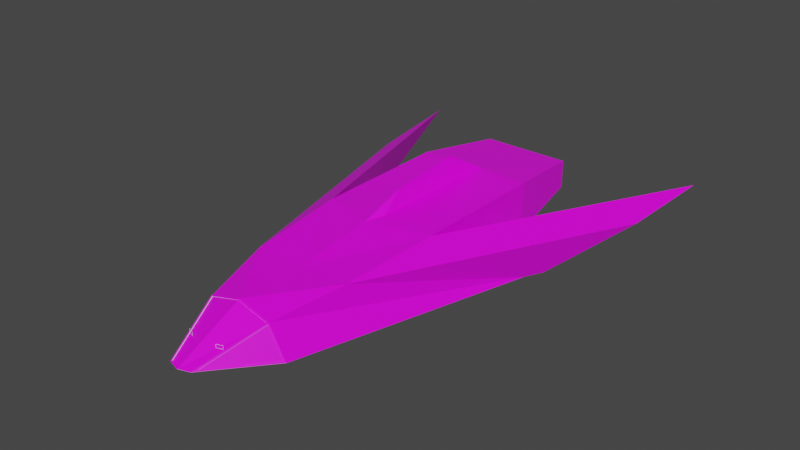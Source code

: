 # Source: interior.blend  (saved by Blender 2.80.75; exported with 4.5.12 LTS)
import bpy
from mathutils import Matrix  # noqa: F401  (used for matrix-valued properties, if any)

bpy.ops.wm.read_factory_settings(use_empty=True)
scene = bpy.context.scene
scene.name = 'Scene'

# ---- collections
col_collection = bpy.data.collections.new('Collection'); scene.collection.children.link(col_collection)

# ---- images (referenced by path relative to the original .blend; pixels are not part of the script)
import os
ASSET_DIR = os.environ.get("B2B_ASSET_DIR", "")  # directory of the original .blend (textures are referenced by path, not embedded)
HERE = os.path.dirname(os.path.abspath(__file__))  # packed textures are extracted next to this script under _unpacked/

def load_image(name, relpath, width, height, colorspace="sRGB"):
    """Load a texture the original file referenced (path relative to the .blend, or extracted next to this script)."""
    p = next((c for c in (os.path.join(HERE, relpath), os.path.join(ASSET_DIR, relpath)) if relpath and os.path.exists(c)), "")
    if p:
        img = bpy.data.images.load(p, check_existing=True)
        img.name = name
    else:  # same state as the original file: an image datablock whose file is absent (Cycles renders it pink)
        img = bpy.data.images.new(name, width, height)
        img.source = "FILE"
        img.filepath = "//" + (relpath or name)
    img.colorspace_settings.name = colorspace
    return img
img_shiptext_png_003 = load_image('shipText.png.003', 'shipText.png', 1024, 1024, 'sRGB')
img_shiptext_png_001 = load_image('shipText.png.001', 'shipText.png', 1024, 1024, 'sRGB')
img_shiptext_png_002 = load_image('shipText.png.002', 'shipText.png', 1024, 1024, 'sRGB')

# ---- materials (node trees are filled in below, after node groups)
mat_material = bpy.data.materials.new('Material')
mat_material.alpha_threshold = 0.0
mat_material.use_transparent_shadow = False
mat_material.line_color = (0.0, 0.0, 0.0, 1.0)
mat_shipmat_003 = bpy.data.materials.new('ShipMat.003')
mat_shipmat_003.alpha_threshold = 0.0
mat_shipmat_003.use_transparent_shadow = False
mat_shipmat_003.line_color = (0.0, 0.0, 0.0, 1.0)
mat_shipmat_001 = bpy.data.materials.new('ShipMat.001')
mat_shipmat_001.alpha_threshold = 0.0
mat_shipmat_001.use_transparent_shadow = False
mat_shipmat_001.line_color = (0.0, 0.0, 0.0, 1.0)
mat_shipmat_002 = bpy.data.materials.new('ShipMat.002')
mat_shipmat_002.alpha_threshold = 0.0
mat_shipmat_002.use_transparent_shadow = False
mat_shipmat_002.line_color = (0.0, 0.0, 0.0, 1.0)

# ---- material node trees
mat_material.use_nodes = True; mat_material.node_tree.nodes.clear()
_N = mat_material.node_tree.nodes; _L = mat_material.node_tree.links
n0 = _N.new('ShaderNodeOutputMaterial'); n0.name = 'Material Output'; n0.location = (300, 300)
n1 = _N.new('ShaderNodeBsdfPrincipled'); n1.name = 'Principled BSDF'; n1.location = (10, 300)
n1.distribution = 'GGX'
n1.subsurface_method = 'BURLEY'
n1.inputs[2].default_value = 0.4
n1.inputs[3].default_value = 1.45
n1.inputs[27].default_value = (0.0, 0.0, 0.0, 1.0)
n1.inputs[28].default_value = 1.0
_L.new(n1.outputs[0], n0.inputs[0])
n0.is_active_output = True
mat_shipmat_003.use_nodes = True; mat_shipmat_003.node_tree.nodes.clear()
_N = mat_shipmat_003.node_tree.nodes; _L = mat_shipmat_003.node_tree.links
n0 = _N.new('ShaderNodeOutputMaterial'); n0.name = 'Material Output'; n0.location = (300, 300)
n1 = _N.new('ShaderNodeBsdfPrincipled'); n1.name = 'Principled BSDF'; n1.location = (10, 300)
n1.distribution = 'GGX'
n1.subsurface_method = 'BURLEY'
n1.inputs[2].default_value = 0.4
n1.inputs[3].default_value = 1.45
n1.inputs[27].default_value = (0.0, 0.0, 0.0, 1.0)
n1.inputs[28].default_value = 1.0
n2 = _N.new('ShaderNodeTexImage'); n2.name = 'Image Texture'; n2.location = (-296, 187)
n2.image = img_shiptext_png_003
n2.interpolation = 'Closest'
_L.new(n1.outputs[0], n0.inputs[0])
_L.new(n2.outputs[0], n1.inputs[0])
n0.is_active_output = True
mat_shipmat_001.use_nodes = True; mat_shipmat_001.node_tree.nodes.clear()
_N = mat_shipmat_001.node_tree.nodes; _L = mat_shipmat_001.node_tree.links
n0 = _N.new('ShaderNodeOutputMaterial'); n0.name = 'Material Output'; n0.location = (300, 300)
n1 = _N.new('ShaderNodeBsdfPrincipled'); n1.name = 'Principled BSDF'; n1.location = (10, 300)
n1.distribution = 'GGX'
n1.subsurface_method = 'BURLEY'
n1.inputs[2].default_value = 0.4
n1.inputs[3].default_value = 1.45
n1.inputs[27].default_value = (0.0, 0.0, 0.0, 1.0)
n1.inputs[28].default_value = 1.0
n2 = _N.new('ShaderNodeTexImage'); n2.name = 'Image Texture'; n2.location = (-296, 187)
n2.image = img_shiptext_png_001
n2.interpolation = 'Closest'
_L.new(n1.outputs[0], n0.inputs[0])
_L.new(n2.outputs[0], n1.inputs[0])
n0.is_active_output = True
mat_shipmat_002.use_nodes = True; mat_shipmat_002.node_tree.nodes.clear()
_N = mat_shipmat_002.node_tree.nodes; _L = mat_shipmat_002.node_tree.links
n0 = _N.new('ShaderNodeOutputMaterial'); n0.name = 'Material Output'; n0.location = (300, 300)
n1 = _N.new('ShaderNodeBsdfPrincipled'); n1.name = 'Principled BSDF'; n1.location = (10, 300)
n1.distribution = 'GGX'
n1.subsurface_method = 'BURLEY'
n1.inputs[2].default_value = 0.4
n1.inputs[3].default_value = 1.45
n1.inputs[27].default_value = (0.0, 0.0, 0.0, 1.0)
n1.inputs[28].default_value = 1.0
n2 = _N.new('ShaderNodeTexImage'); n2.name = 'Image Texture'; n2.location = (-296, 187)
n2.image = img_shiptext_png_002
n2.interpolation = 'Closest'
_L.new(n1.outputs[0], n0.inputs[0])
_L.new(n2.outputs[0], n1.inputs[0])
n0.is_active_output = True

# ---- world
world_world = bpy.data.worlds.new('World'); scene.world = world_world
world_world.use_nodes = True; world_world.node_tree.nodes.clear()
_N = world_world.node_tree.nodes; _L = world_world.node_tree.links
n0 = _N.new('ShaderNodeOutputWorld'); n0.name = 'World Output'; n0.location = (300, 300)
n1 = _N.new('ShaderNodeBackground'); n1.name = 'Background'; n1.location = (10, 300)
n1.inputs[0].default_value = (0.05088, 0.05088, 0.05088, 1.0)
_L.new(n1.outputs[0], n0.inputs[0])
n0.is_active_output = True
world_world.color = (0.05088, 0.05088, 0.05088)
world_world.use_sun_shadow = False
world_world.sun_shadow_jitter_overblur = 0.0

# ---- meshes
me_cube = bpy.data.meshes.new('Cube')
me_cube.from_pydata([(-1.0, -0.7345, 1.0), (-0.7, -2.346, 1.0), (4.102e-07, -2.346, 1.0), (-0.7, -1.55, 1.0), (1.284e-07, -0.7345, 1.0), (2.711e-07, -1.55, 1.0), (-0.7, -2.816, 2.644), (4.923e-07, -2.816, 2.644), (-0.7, -3.824, 2.644), (6.686e-07, -3.824, 2.644), (-0.6282, -4.101, 4.316), (7.171e-07, -4.101, 4.316), (-0.6282, -4.311, 4.316), (7.538e-07, -4.311, 4.316), (-7.718, -6.114, 1.0), (9.584e-07, -6.127, 1.0), (-1.0, -0.7345, 2.162), (1.284e-07, -0.7345, 2.162), (-0.9729, -1.495, 2.881), (2.612e-07, -1.495, 2.881), (-0.9729, -0.8664, 3.376), (1.427e-07, -0.8664, 3.376), (-1.0, 0.6067, 2.87), (-1.152e-07, 0.6067, 2.87), (-5.292, -2.346, 1.0), (-1.297, 1.492, 1.271), (6.843e-07, -4.236, 1.0), (-0.6819, -4.227, 1.0), (-0.6991, -2.873, 2.568), (-0.699, -3.893, 2.568), (-0.699, -4.099, 4.24), (-0.7004, -4.303, 4.24), (-0.683, -4.153, 1.076), (-0.6994, -2.447, 1.076), (-0.6125, -3.893, 2.569), (-0.6126, -2.873, 2.569), (-0.613, -2.447, 1.077), (-0.6125, -4.098, 4.24), (-0.6139, -4.302, 4.24), (-0.5965, -4.152, 1.077), (-8.176, -6.15, 0.3139), (-5.345, -6.15, 5.304), (1.14e-06, -6.172, 6.79), (-1.921, 4.227, 1.595), (-7.279e-07, 4.87, 1.627), (-1.745, 4.075, 1.708), (-5.05, -5.945, 5.284), (1.095e-06, -5.959, 6.638), (-6.877e-07, 4.571, 1.707), (-7.931, -5.942, 0.5512), (-5.391, -5.943, 5.03), (-2.318, 3.37, 1.701), (-5.124, -1.286, 1.126), (-3.477e-07, 1.893, 1.365), (-7.964, -5.902, 0.6257), (-5.423, -5.903, 5.104), (5.96e-08, 4.611, 1.782), (-1.777, 4.115, 1.782), (-5.157, -1.246, 1.2), (-1.953, 4.267, 1.669), (-5.378, -6.11, 5.379), (-2.235e-08, -5.919, 6.712), (-5.082, -5.905, 5.359), (2.235e-08, -6.132, 6.864), (-5.96e-08, 4.91, 1.701), (-2.35, 3.41, 1.775), (-8.209, -6.11, 0.3884), (-2.141, -6.163, 6.195), (-4.009, -6.156, 5.676), (1.097e-06, -6.161, 5.42), (-5.247, -5.944, 5.217), (-2.058, 3.723, 1.764), (2.652e-07, -1.517, 2.864), (-1.0, -1.517, 2.864), (1.386e-07, -0.8451, 3.393), (-1.0, -0.8451, 3.393), (1.419e-07, -0.8574, 3.365), (2.604e-07, -1.486, 2.87), (-0.9729, -1.486, 2.87), (-0.9729, -0.8574, 3.365), (-0.7, -4.03, 4.316), (7.046e-07, -4.03, 4.316), (-0.7, -4.383, 4.316), (7.663e-07, -4.383, 4.316), (7.171e-07, -4.101, 4.604), (7.538e-07, -4.311, 4.604), (-0.6282, -4.101, 4.604), (-0.6282, -4.311, 4.604), (7.171e-07, -4.101, 5.216), (7.538e-07, -4.311, 5.216), (-0.6282, -4.101, 5.216), (-0.6282, -4.311, 5.216), (-0.6282, -4.04, 4.604), (7.117e-07, -4.04, 4.604), (-0.6282, -4.04, 5.216), (7.117e-07, -4.04, 5.216), (-0.6942, -4.311, 4.604), (-0.6942, -4.101, 4.604), (-0.6942, -4.311, 5.216), (-0.6942, -4.101, 5.216), (-0.6942, -4.04, 5.216), (-0.6942, -4.04, 4.604), (-0.6282, -4.371, 4.604), (7.59e-07, -4.371, 4.604), (-0.6282, -4.371, 5.216), (7.59e-07, -4.371, 5.216), (-0.6942, -4.371, 5.216), (-0.6942, -4.371, 4.604), (-2.202, 0.157, 3.341), (-3.195, -0.1976, 3.341), (-2.202, 0.157, 3.908), (-3.195, -0.1976, 3.908), (-2.224, 0.1491, 3.884), (-3.172, -0.1896, 3.884), (-2.224, 0.1491, 3.364), (-3.172, -0.1896, 3.364), (-2.231, 0.1676, 3.884), (-3.179, -0.1711, 3.884), (-2.231, 0.1676, 3.364), (-3.179, -0.1711, 3.364), (-2.208, 0.1755, 3.908), (-3.201, -0.1791, 3.908), (-2.208, 0.1755, 3.341), (-3.201, -0.1791, 3.341)], [], [(3, 1, 2, 5), (0, 3, 5, 4), (1, 6, 7, 2), (6, 8, 9, 7), (8, 80, 81, 9), (10, 12, 87, 86), (27, 14, 15), (4, 17, 16, 0), (17, 72, 73, 16), (74, 23, 22, 75), (14, 1, 24), (24, 1, 0), (0, 16, 75, 22), (73, 75, 16), (0, 22, 25), (24, 0, 25), (2, 1, 27, 26), (83, 82, 27, 26), (31, 38, 39, 32), (6, 28, 29, 8), (8, 29, 30, 80), (80, 30, 31, 82), (82, 31, 32, 27), (27, 32, 33, 1), (1, 33, 28, 6), (35, 36, 39, 38, 37, 34), (29, 34, 37, 30), (28, 35, 34, 29), (32, 39, 36, 33), (30, 37, 38, 31), (33, 36, 35, 28), (42, 63, 60, 41, 68, 67), (50, 49, 54, 55), (40, 41, 60, 66), (45, 57, 62, 46), (50, 55, 65, 51), (46, 62, 61, 47), (14, 27, 1), (40, 14, 41), (15, 26, 27), (14, 24, 52), (52, 49, 14), (24, 25, 43, 52), (43, 25, 44), (22, 53, 25), (44, 25, 53), (23, 53, 22), (46, 69, 15, 14, 50, 70), (59, 60, 62, 57), (60, 63, 61, 62), (64, 59, 57, 56), (66, 60, 55, 54), (60, 59, 65, 55), (59, 66, 54, 58, 65), (48, 56, 57, 45), (70, 50, 51, 71), (51, 52, 58, 65), (52, 49, 54, 58), (40, 43, 59, 66), (43, 59, 64, 44), (46, 47, 42, 67, 68, 41), (50, 70, 46, 41), (40, 49, 50, 41), (43, 44, 48, 45), (51, 43, 45, 71), (43, 51, 49, 40), (46, 70, 71, 45), (19, 18, 73, 72), (20, 21, 74, 75), (18, 20, 75, 73), (77, 76, 79, 78), (20, 18, 78, 79), (18, 19, 77, 78), (21, 20, 79, 76), (42, 69, 46), (3, 0, 1), (10, 11, 81, 80), (13, 12, 82, 83), (12, 10, 80, 82), (91, 98, 106, 104), (11, 10, 86, 84), (12, 13, 85, 87), (13, 11, 84, 85), (90, 91, 89, 88), (85, 84, 88, 89), (91, 90, 99, 98), (98, 96, 107, 106), (93, 92, 94, 95), (90, 88, 95, 94), (88, 84, 93, 95), (84, 86, 92, 93), (97, 96, 98, 99), (97, 99, 100, 101), (90, 94, 100, 99), (86, 87, 96, 97), (92, 86, 97, 101), (94, 92, 101, 100), (102, 103, 105, 104), (102, 104, 106, 107), (87, 85, 103, 102), (96, 87, 102, 107), (85, 89, 105, 103), (89, 91, 104, 105), (112, 113, 111, 110), (115, 114, 108, 109), (113, 115, 109, 111), (114, 112, 110, 108), (116, 120, 121, 117), (119, 123, 122, 118), (117, 121, 123, 119), (118, 122, 120, 116), (109, 123, 121, 111), (110, 111, 121, 120), (113, 112, 116, 117), (108, 110, 120, 122), (109, 108, 122, 123), (112, 114, 118, 116), (114, 115, 119, 118), (115, 113, 117, 119)])
me_cube.polygons.foreach_set('material_index', [0, 0, 0, 0, 0, 0, 0, 0, 0, 0, 0, 0, 0, 0, 0, 0, 0, 0, 0, 0, 0, 0, 0, 0, 0, 0, 0, 0, 0, 0, 0, 1, 0, 1, 0, 0, 0, 0, 1, 0, 0, 1, 0, 0, 0, 0, 0, 0, 1, 1, 1, 1, 1, 1, 0, 0, 0, 1, 0, 0, 0, 0, 0, 0, 0, 0, 0, 0, 0, 0, 0, 0, 0, 0, 0, 0, 0, 0, 0, 0, 0, 0, 0, 0, 0, 0, 0, 0, 0, 0, 0, 0, 0, 0, 0, 0, 0, 0, 0, 0, 0, 0, 0, 0, 0, 0, 0, 0, 0, 0, 0, 0, 0, 0, 0, 0, 0, 0, 0])
_uv = me_cube.uv_layers.new(name='UVMap')
_uv.uv.foreach_set('vector', [0.375, 0.125, 0.375, 0.25, 0.5, 0.25, 0.5, 0.125, 0.375, 0.0, 0.375, 0.125, 0.5, 0.125, 0.5, 0.0, 0.375, 0.25, 0.375, 0.25, 0.5, 0.25, 0.5, 0.25, 0.375, 0.25, 0.375, 0.25, 0.5, 0.25, 0.5, 0.25, 0.375, 0.25, 0.375, 0.25, 0.5, 0.25, 0.5, 0.25, 0.3878, 0.25, 0.3878, 0.25, 0.3878, 0.25, 0.3878, 0.25, 0.4375, 0.25, 0.375, 0.25, 0.0, 0.0, 0.5, 0.0, 0.5, 0.0, 0.375, 0.0, 0.375, 0.0, 0.5, 0.0, 0.5, 0.0, 0.375, 0.0, 0.375, 0.0, 0.5, 0.0, 0.5, 0.0, 0.375, 0.0, 0.375, 0.0, 0.375, 0.25, 0.375, 0.25, 0.0, 0.0, 0.0, 0.0, 0.375, 0.25, 0.0, 0.0, 0.375, 0.0, 0.375, 0.0, 0.375, 0.0, 0.375, 0.0, 0.375, 0.0, 0.375, 0.0, 0.375, 0.0, 0.375, 0.0, 0.375, 0.0, 0.1875, 0.0, 0.0, 0.0, 0.375, 0.0, 0.1875, 0.0, 0.5, 0.25, 0.375, 0.25, 0.4375, 0.25, 0.5, 0.25, 0.5, 0.25, 0.375, 0.25, 0.4375, 0.25, 0.5, 0.25, 0.0, 0.0, 0.0, 0.0, 0.0, 0.0, 0.0, 0.0, 0.0, 0.0, 0.0, 0.0, 0.0, 0.0, 0.0, 0.0, 0.0, 0.0, 0.0, 0.0, 0.0, 0.0, 0.0, 0.0, 0.0, 0.0, 0.0, 0.0, 0.0, 0.0, 0.0, 0.0, 0.0, 0.0, 0.0, 0.0, 0.0, 0.0, 0.0, 0.0, 0.0, 0.0, 0.0, 0.0, 0.0, 0.0, 0.0, 0.0, 0.0, 0.0, 0.0, 0.0, 0.0, 0.0, 0.0, 0.0, 0.0, 0.0, 0.0, 0.0, 0.0, 0.0, 0.0, 0.0, 0.0, 0.0, 0.0, 0.0, 0.0, 0.0, 0.0, 0.0, 0.0, 0.0, 0.0, 0.0, 0.0, 0.0, 0.0, 0.0, 0.0, 0.0, 0.0, 0.0, 0.0, 0.0, 0.0, 0.0, 0.0, 0.0, 0.0, 0.0, 0.0, 0.0, 0.0, 0.0, 0.0, 0.0, 0.0, 0.0, 0.0, 0.0, 0.0, 0.0, 0.0, 0.0, 0.0, 0.0, 0.0, 0.0, 0.0, 0.0, 0.0, 0.0, 0.0, 0.0, 0.0, 0.0, 0.0, 0.0, 0.0, 0.0, 0.0, 0.0, 0.0, 0.0, 0.0, 0.0, 0.7405, 0.1192, 0.6704, 0.1118, 0.6704, 0.1118, 0.7405, 0.1192, 0.0, 0.0, 0.0, 0.0, 0.0, 0.0, 0.0, 0.0, 0.0, 0.0, 0.0, 0.0, 0.0, 0.0, 0.0, 0.0, 0.0, 0.0, 0.0, 0.0, 0.0, 0.0, 0.0, 0.0, 0.375, 0.25, 0.4375, 0.25, 0.375, 0.25, 0.7405, 0.1192, 0.375, 0.25, 0.6704, 0.1118, 0.0, 0.0, 0.5, 0.25, 0.4375, 0.25, 0.375, 0.25, 0.0, 0.0, 0.0, 0.0, 0.0, 0.0, 0.7371, 0.1165, 0.375, 0.25, 0.0, 0.0, 0.1875, 0.0, 0.0, 0.0, 0.0, 0.0, 0.0, 0.0, 0.1875, 0.0, 0.0, 0.0, 0.375, 0.0, 0.0, 0.0, 0.1875, 0.0, 0.0, 0.0, 0.1875, 0.0, 0.0, 0.0, 0.5, 0.0, 0.0, 0.0, 0.375, 0.0, 0.0, 0.0, 0.0, 0.0, 0.0, 0.0, 0.0, 0.0, 0.0, 0.0, 0.0, 0.0, 0.718, 0.0, 0.6704, 0.1118, 0.6411, 0.1051, 0.635, 0.001343, 0.6704, 0.1118, 0.0, 0.0, 0.03019, 0.004444, 0.6411, 0.1051, 0.0, 0.0, 0.718, 0.0, 0.635, 0.001343, 0.07931, 0.0004287, 0.7405, 0.1192, 0.6704, 0.1118, 0.6742, 0.1099, 0.7371, 0.1165, 0.6704, 0.1118, 0.718, 0.0, 0.7169, 0.009533, 0.6742, 0.1099, 0.718, 0.0, 0.7405, 0.1192, 0.7371, 0.1165, 0.727, 0.06301, 0.7169, 0.009533, 0.0, 0.0, 0.0, 0.0, 0.0, 0.0, 0.0, 0.0, 0.0, 0.0, 0.0, 0.0, 0.0, 0.0, 0.0, 0.0, 0.0, 0.0, 0.0, 0.0, 0.0, 0.0, 0.0, 0.0, 0.0, 0.0, 0.7371, 0.1165, 0.7371, 0.1165, 0.0, 0.0, 0.0, 0.0, 0.0, 0.0, 0.0, 0.0, 0.0, 0.0, 0.0, 0.0, 0.0, 0.0, 0.0, 0.0, 0.0, 0.0, 0.0, 0.0, 0.0, 0.0, 0.0, 0.0, 0.0, 0.0, 0.0, 0.0, 0.0, 0.0, 0.0, 0.0, 0.0, 0.0, 0.0, 0.0, 0.0, 0.0, 0.0, 0.0, 0.0, 0.0, 0.0, 0.0, 0.0, 0.0, 0.0, 0.0, 0.0, 0.0, 0.0, 0.0, 0.0, 0.0, 0.0, 0.0, 0.0, 0.0, 0.0, 0.0, 0.0, 0.0, 0.0, 0.0, 0.0, 0.0, 0.0, 0.0, 0.0, 0.0, 0.0, 0.0, 0.0, 0.0, 0.0, 0.0, 0.0, 0.0, 0.5, 0.0, 0.3784, 0.0, 0.375, 0.0, 0.5, 0.0, 0.3784, 0.0, 0.5, 0.0, 0.5, 0.0, 0.375, 0.0, 0.3784, 0.0, 0.3784, 0.0, 0.375, 0.0, 0.375, 0.0, 0.5, 0.0, 0.5, 0.0, 0.3784, 0.0, 0.3784, 0.0, 0.3784, 0.0, 0.3784, 0.0, 0.3784, 0.0, 0.3784, 0.0, 0.3784, 0.0, 0.5, 0.0, 0.5, 0.0, 0.3784, 0.0, 0.5, 0.0, 0.3784, 0.0, 0.3784, 0.0, 0.5, 0.0, 0.0, 0.0, 0.0, 0.0, 0.0, 0.0, 0.375, 0.125, 0.375, 0.0, 0.375, 0.25, 0.3878, 0.25, 0.5, 0.25, 0.5, 0.25, 0.375, 0.25, 0.5, 0.25, 0.3878, 0.25, 0.375, 0.25, 0.5, 0.25, 0.3878, 0.25, 0.3878, 0.25, 0.375, 0.25, 0.375, 0.25, 0.3878, 0.25, 0.3878, 0.25, 0.3878, 0.25, 0.3878, 0.25, 0.5, 0.25, 0.3878, 0.25, 0.3878, 0.25, 0.5, 0.25, 0.3878, 0.25, 0.5, 0.25, 0.5, 0.25, 0.3878, 0.25, 0.0, 0.0, 0.0, 0.0, 0.0, 0.0, 0.0, 0.0, 0.3878, 0.25, 0.3878, 0.25, 0.5, 0.25, 0.5, 0.25, 0.0, 0.0, 0.0, 0.0, 0.0, 0.0, 0.0, 0.0, 0.3878, 0.25, 0.3878, 0.25, 0.3878, 0.25, 0.3878, 0.25, 0.3878, 0.25, 0.3878, 0.25, 0.3878, 0.25, 0.3878, 0.25, 0.5, 0.25, 0.3878, 0.25, 0.3878, 0.25, 0.5, 0.25, 0.3878, 0.25, 0.5, 0.25, 0.5, 0.25, 0.3878, 0.25, 0.0, 0.0, 0.0, 0.0, 0.0, 0.0, 0.0, 0.0, 0.5, 0.25, 0.3878, 0.25, 0.3878, 0.25, 0.5, 0.25, 0.3878, 0.25, 0.3878, 0.25, 0.3878, 0.25, 0.3878, 0.25, 0.3878, 0.25, 0.3878, 0.25, 0.3878, 0.25, 0.3878, 0.25, 0.3878, 0.25, 0.3878, 0.25, 0.3878, 0.25, 0.3878, 0.25, 0.3878, 0.25, 0.3878, 0.25, 0.3878, 0.25, 0.3878, 0.25, 0.3878, 0.25, 0.3878, 0.25, 0.3878, 0.25, 0.3878, 0.25, 0.3878, 0.25, 0.3878, 0.25, 0.3878, 0.25, 0.3878, 0.25, 0.3878, 0.25, 0.5, 0.25, 0.5, 0.25, 0.3878, 0.25, 0.3878, 0.25, 0.3878, 0.25, 0.3878, 0.25, 0.3878, 0.25, 0.3878, 0.25, 0.5, 0.25, 0.5, 0.25, 0.3878, 0.25, 0.3878, 0.25, 0.3878, 0.25, 0.3878, 0.25, 0.3878, 0.25, 0.0, 0.0, 0.0, 0.0, 0.0, 0.0, 0.0, 0.0, 0.5, 0.25, 0.3878, 0.25, 0.3878, 0.25, 0.5, 0.25, 0.0, 0.0, 0.0, 0.0, 0.0, 0.0, 0.0, 0.0, 0.0, 0.0, 0.0, 0.0, 0.0, 0.0, 0.0, 0.0, 0.0, 0.0, 0.0, 0.0, 0.0, 0.0, 0.0, 0.0, 0.0, 0.0, 0.0, 0.0, 0.0, 0.0, 0.0, 0.0, 0.0, 0.0, 0.0, 0.0, 0.0, 0.0, 0.0, 0.0, 0.0, 0.0, 0.0, 0.0, 0.0, 0.0, 0.0, 0.0, 0.0, 0.0, 0.0, 0.0, 0.0, 0.0, 0.0, 0.0, 0.0, 0.0, 0.0, 0.0, 0.0, 0.0, 0.0, 0.0, 0.0, 0.0, 0.0, 0.0, 0.0, 0.0, 0.0, 0.0, 0.0, 0.0, 0.0, 0.0, 0.0, 0.0, 0.0, 0.0, 0.0, 0.0, 0.0, 0.0, 0.0, 0.0, 0.0, 0.0, 0.0, 0.0, 0.0, 0.0, 0.0, 0.0, 0.0, 0.0, 0.0, 0.0, 0.0, 0.0, 0.0, 0.0, 0.0, 0.0, 0.0, 0.0, 0.0, 0.0, 0.0, 0.0, 0.0, 0.0, 0.0, 0.0, 0.0, 0.0, 0.0, 0.0, 0.0, 0.0, 0.0, 0.0, 0.0, 0.0, 0.0, 0.0, 0.0, 0.0])
_ca = me_cube.color_attributes.new('Col', 'BYTE_COLOR', 'CORNER')
_ca.data.foreach_set('color', [1.0, 1.0, 1.0, 1.0, 1.0, 1.0, 1.0, 1.0, 1.0, 1.0, 1.0, 1.0, 1.0, 1.0, 1.0, 1.0, 1.0, 1.0, 1.0, 1.0, 1.0, 1.0, 1.0, 1.0, 1.0, 1.0, 1.0, 1.0, 1.0, 1.0, 1.0, 1.0, 1.0, 1.0, 1.0, 1.0, 1.0, 1.0, 1.0, 1.0, 1.0, 1.0, 1.0, 1.0, 1.0, 1.0, 1.0, 1.0, 1.0, 1.0, 1.0, 1.0, 1.0, 1.0, 1.0, 1.0, 1.0, 1.0, 1.0, 1.0, 1.0, 1.0, 1.0, 1.0, 1.0, 1.0, 1.0, 1.0, 1.0, 1.0, 1.0, 1.0, 1.0, 1.0, 1.0, 1.0, 1.0, 1.0, 1.0, 1.0, 1.0, 1.0, 1.0, 1.0, 1.0, 1.0, 1.0, 1.0, 1.0, 1.0, 1.0, 1.0, 1.0, 1.0, 1.0, 1.0, 1.0, 1.0, 1.0, 1.0, 1.0, 1.0, 1.0, 1.0, 1.0, 1.0, 1.0, 1.0, 1.0, 1.0, 1.0, 1.0, 1.0, 1.0, 1.0, 1.0, 1.0, 1.0, 1.0, 1.0, 1.0, 1.0, 1.0, 1.0, 1.0, 1.0, 1.0, 1.0, 1.0, 1.0, 1.0, 1.0, 1.0, 1.0, 1.0, 1.0, 1.0, 1.0, 1.0, 1.0, 1.0, 1.0, 1.0, 1.0, 1.0, 1.0, 1.0, 1.0, 1.0, 1.0, 1.0, 1.0, 1.0, 1.0, 1.0, 1.0, 1.0, 1.0, 1.0, 1.0, 1.0, 1.0, 1.0, 1.0, 1.0, 1.0, 1.0, 1.0, 1.0, 1.0, 1.0, 1.0, 1.0, 1.0, 1.0, 1.0, 1.0, 1.0, 1.0, 1.0, 1.0, 1.0, 1.0, 1.0, 1.0, 1.0, 1.0, 1.0, 1.0, 1.0, 1.0, 1.0, 1.0, 1.0, 1.0, 1.0, 1.0, 1.0, 1.0, 1.0, 1.0, 1.0, 1.0, 1.0, 1.0, 1.0, 1.0, 1.0, 1.0, 1.0, 1.0, 1.0, 1.0, 1.0, 1.0, 1.0, 1.0, 1.0, 1.0, 1.0, 1.0, 1.0, 1.0, 1.0, 1.0, 1.0, 1.0, 1.0, 1.0, 1.0, 1.0, 1.0, 1.0, 1.0, 1.0, 1.0, 1.0, 1.0, 1.0, 1.0, 1.0, 1.0, 1.0, 1.0, 1.0, 1.0, 1.0, 1.0, 1.0, 1.0, 1.0, 1.0, 1.0, 1.0, 1.0, 1.0, 1.0, 1.0, 1.0, 1.0, 1.0, 1.0, 1.0, 1.0, 1.0, 1.0, 1.0, 1.0, 1.0, 1.0, 1.0, 1.0, 1.0, 1.0, 1.0, 1.0, 1.0, 1.0, 1.0, 1.0, 1.0, 1.0, 1.0, 1.0, 1.0, 1.0, 1.0, 1.0, 1.0, 1.0, 1.0, 1.0, 1.0, 1.0, 1.0, 1.0, 1.0, 1.0, 1.0, 1.0, 1.0, 1.0, 1.0, 1.0, 1.0, 1.0, 1.0, 1.0, 1.0, 1.0, 1.0, 1.0, 1.0, 1.0, 1.0, 1.0, 1.0, 1.0, 1.0, 1.0, 1.0, 1.0, 1.0, 1.0, 1.0, 1.0, 1.0, 1.0, 1.0, 1.0, 1.0, 1.0, 1.0, 1.0, 1.0, 1.0, 1.0, 1.0, 1.0, 1.0, 1.0, 1.0, 1.0, 1.0, 1.0, 1.0, 1.0, 1.0, 1.0, 1.0, 1.0, 1.0, 1.0, 1.0, 1.0, 1.0, 1.0, 1.0, 1.0, 1.0, 1.0, 1.0, 1.0, 1.0, 1.0, 1.0, 1.0, 1.0, 1.0, 1.0, 1.0, 1.0, 1.0, 1.0, 1.0, 1.0, 1.0, 1.0, 1.0, 1.0, 1.0, 1.0, 1.0, 1.0, 1.0, 1.0, 1.0, 1.0, 1.0, 1.0, 1.0, 1.0, 1.0, 1.0, 1.0, 1.0, 1.0, 1.0, 1.0, 1.0, 1.0, 1.0, 1.0, 1.0, 1.0, 1.0, 1.0, 1.0, 1.0, 1.0, 1.0, 1.0, 1.0, 1.0, 1.0, 1.0, 1.0, 1.0, 1.0, 1.0, 1.0, 1.0, 1.0, 1.0, 1.0, 1.0, 1.0, 1.0, 1.0, 1.0, 1.0, 1.0, 1.0, 1.0, 1.0, 1.0, 1.0, 1.0, 1.0, 1.0, 1.0, 1.0, 1.0, 1.0, 1.0, 1.0, 1.0, 1.0, 1.0, 1.0, 1.0, 1.0, 1.0, 1.0, 1.0, 1.0, 1.0, 1.0, 1.0, 1.0, 1.0, 1.0, 1.0, 1.0, 1.0, 1.0, 1.0, 1.0, 1.0, 1.0, 1.0, 1.0, 1.0, 1.0, 1.0, 1.0, 1.0, 1.0, 1.0, 1.0, 1.0, 1.0, 1.0, 1.0, 1.0, 1.0, 1.0, 1.0, 1.0, 1.0, 1.0, 1.0, 1.0, 1.0, 1.0, 1.0, 1.0, 1.0, 1.0, 1.0, 1.0, 1.0, 1.0, 1.0, 1.0, 1.0, 1.0, 1.0, 1.0, 1.0, 1.0, 1.0, 1.0, 1.0, 1.0, 1.0, 1.0, 1.0, 1.0, 1.0, 1.0, 1.0, 1.0, 1.0, 1.0, 1.0, 1.0, 1.0, 1.0, 1.0, 1.0, 1.0, 1.0, 1.0, 1.0, 1.0, 1.0, 1.0, 1.0, 1.0, 1.0, 1.0, 1.0, 1.0, 1.0, 1.0, 1.0, 1.0, 1.0, 1.0, 1.0, 1.0, 1.0, 1.0, 1.0, 1.0, 1.0, 1.0, 1.0, 1.0, 1.0, 1.0, 1.0, 1.0, 1.0, 1.0, 1.0, 1.0, 1.0, 1.0, 1.0, 1.0, 1.0, 1.0, 1.0, 1.0, 1.0, 1.0, 1.0, 1.0, 1.0, 1.0, 1.0, 1.0, 1.0, 1.0, 1.0, 1.0, 1.0, 1.0, 1.0, 1.0, 1.0, 1.0, 1.0, 1.0, 1.0, 1.0, 1.0, 1.0, 1.0, 1.0, 1.0, 1.0, 1.0, 1.0, 1.0, 1.0, 1.0, 1.0, 1.0, 1.0, 1.0, 1.0, 1.0, 1.0, 1.0, 1.0, 1.0, 1.0, 1.0, 1.0, 1.0, 1.0, 1.0, 1.0, 1.0, 1.0, 1.0, 1.0, 1.0, 1.0, 1.0, 1.0, 1.0, 1.0, 1.0, 1.0, 1.0, 1.0, 1.0, 1.0, 1.0, 1.0, 1.0, 1.0, 1.0, 1.0, 1.0, 1.0, 1.0, 1.0, 1.0, 1.0, 1.0, 1.0, 1.0, 1.0, 1.0, 1.0, 1.0, 1.0, 1.0, 1.0, 1.0, 1.0, 1.0, 1.0, 1.0, 1.0, 1.0, 1.0, 1.0, 1.0, 1.0, 1.0, 1.0, 1.0, 1.0, 1.0, 1.0, 1.0, 1.0, 1.0, 1.0, 1.0, 1.0, 1.0, 1.0, 1.0, 1.0, 1.0, 1.0, 1.0, 1.0, 1.0, 1.0, 1.0, 1.0, 1.0, 1.0, 1.0, 1.0, 1.0, 1.0, 1.0, 1.0, 1.0, 1.0, 1.0, 1.0, 1.0, 1.0, 1.0, 1.0, 1.0, 1.0, 1.0, 1.0, 1.0, 1.0, 1.0, 1.0, 1.0, 1.0, 1.0, 1.0, 1.0, 1.0, 1.0, 1.0, 1.0, 1.0, 1.0, 1.0, 1.0, 1.0, 1.0, 1.0, 1.0, 1.0, 1.0, 1.0, 1.0, 1.0, 1.0, 1.0, 1.0, 1.0, 1.0, 1.0, 1.0, 1.0, 1.0, 1.0, 1.0, 1.0, 1.0, 1.0, 1.0, 1.0, 1.0, 1.0, 1.0, 1.0, 1.0, 1.0, 1.0, 1.0, 1.0, 1.0, 1.0, 1.0, 1.0, 1.0, 1.0, 1.0, 1.0, 1.0, 1.0, 1.0, 1.0, 1.0, 1.0, 1.0, 1.0, 1.0, 1.0, 1.0, 1.0, 1.0, 1.0, 1.0, 1.0, 1.0, 1.0, 1.0, 1.0, 1.0, 1.0, 1.0, 1.0, 1.0, 1.0, 1.0, 1.0, 1.0, 1.0, 1.0, 1.0, 1.0, 1.0, 1.0, 1.0, 1.0, 1.0, 1.0, 1.0, 1.0, 1.0, 1.0, 1.0, 1.0, 1.0, 1.0, 1.0, 1.0, 1.0, 1.0, 1.0, 1.0, 1.0, 1.0, 1.0, 1.0, 1.0, 1.0, 1.0, 1.0, 1.0, 1.0, 1.0, 1.0, 1.0, 1.0, 1.0, 1.0, 1.0, 1.0, 1.0, 1.0, 1.0, 1.0, 1.0, 1.0, 1.0, 1.0, 1.0, 1.0, 1.0, 1.0, 1.0, 1.0, 1.0, 1.0, 1.0, 1.0, 1.0, 1.0, 1.0, 1.0, 1.0, 1.0, 1.0, 1.0, 1.0, 1.0, 1.0, 1.0, 1.0, 1.0, 1.0, 1.0, 1.0, 1.0, 1.0, 1.0, 1.0, 1.0, 1.0, 1.0, 1.0, 1.0, 1.0, 1.0, 1.0, 1.0, 1.0, 1.0, 1.0, 1.0, 1.0, 1.0, 1.0, 1.0, 1.0, 1.0, 1.0, 1.0, 1.0, 1.0, 1.0, 1.0, 1.0, 1.0, 1.0, 1.0, 1.0, 1.0, 1.0, 1.0, 1.0, 1.0, 1.0, 1.0, 1.0, 1.0, 1.0, 1.0, 1.0, 1.0, 1.0, 1.0, 1.0, 1.0, 1.0, 1.0, 1.0, 1.0, 1.0, 1.0, 1.0, 1.0, 1.0, 1.0, 1.0, 1.0, 1.0, 1.0, 1.0, 1.0, 1.0, 1.0, 1.0, 1.0, 1.0, 1.0, 1.0, 1.0, 1.0, 1.0, 1.0, 1.0, 1.0, 1.0, 1.0, 1.0, 1.0, 1.0, 1.0, 1.0, 1.0, 1.0, 1.0, 1.0, 1.0, 1.0, 1.0, 1.0, 1.0, 1.0, 1.0, 1.0, 1.0, 1.0, 1.0, 1.0, 1.0, 1.0, 1.0, 1.0, 1.0, 1.0, 1.0, 1.0, 1.0, 1.0, 1.0, 1.0, 1.0, 1.0, 1.0, 1.0, 1.0, 1.0, 1.0, 1.0, 1.0, 1.0, 1.0, 1.0, 1.0, 1.0, 1.0, 1.0, 1.0, 1.0, 1.0, 1.0, 1.0, 1.0, 1.0, 1.0, 1.0, 1.0, 1.0, 1.0, 1.0, 1.0, 1.0, 1.0, 1.0, 1.0, 1.0, 1.0, 1.0, 1.0, 1.0, 1.0, 1.0, 1.0, 1.0, 1.0, 1.0, 1.0, 1.0, 1.0, 1.0, 1.0, 1.0, 1.0, 1.0, 1.0, 1.0, 1.0, 1.0, 1.0, 1.0, 1.0, 1.0, 1.0, 1.0, 1.0, 1.0, 1.0, 1.0, 1.0, 1.0, 1.0, 1.0, 1.0, 1.0, 1.0, 1.0, 1.0, 1.0, 1.0, 1.0, 1.0, 1.0, 1.0, 1.0, 1.0, 1.0, 1.0, 1.0, 1.0, 1.0, 1.0, 1.0, 1.0, 1.0, 1.0, 1.0, 1.0, 1.0, 1.0, 1.0, 1.0, 1.0, 1.0, 1.0, 1.0, 1.0, 1.0, 1.0, 1.0, 1.0, 1.0, 1.0, 1.0, 1.0, 1.0, 1.0, 1.0, 1.0, 1.0, 1.0, 1.0, 1.0, 1.0, 1.0, 1.0, 1.0, 1.0, 1.0, 1.0, 1.0, 1.0, 1.0, 1.0, 1.0, 1.0, 1.0, 1.0, 1.0, 1.0, 1.0, 1.0, 1.0, 1.0, 1.0, 1.0, 1.0, 1.0, 1.0, 1.0, 1.0, 1.0, 1.0, 1.0, 1.0, 1.0, 1.0, 1.0, 1.0, 1.0, 1.0, 1.0, 1.0, 1.0, 1.0, 1.0, 1.0, 1.0, 1.0, 1.0, 1.0, 1.0, 1.0, 1.0, 1.0, 1.0, 1.0, 1.0, 1.0, 1.0, 1.0, 1.0, 1.0, 1.0, 1.0, 1.0, 1.0, 1.0, 1.0, 1.0, 1.0, 1.0, 1.0, 1.0, 1.0, 1.0, 1.0, 1.0, 1.0, 1.0, 1.0, 1.0, 1.0, 1.0, 1.0, 1.0, 1.0, 1.0, 1.0, 1.0, 1.0, 1.0, 1.0, 1.0, 1.0, 1.0, 1.0, 1.0, 1.0, 1.0, 1.0, 1.0, 1.0, 1.0, 1.0, 1.0, 1.0, 1.0, 1.0, 1.0, 1.0, 1.0, 1.0, 1.0, 1.0, 1.0, 1.0, 1.0, 1.0, 1.0, 1.0, 1.0, 1.0, 1.0, 1.0, 1.0, 1.0, 1.0, 1.0, 1.0, 1.0, 1.0, 1.0, 1.0, 1.0, 1.0, 1.0, 1.0, 1.0, 1.0, 1.0, 1.0, 1.0, 1.0, 1.0, 1.0, 1.0, 1.0, 1.0, 1.0, 1.0, 1.0, 1.0, 1.0, 1.0, 1.0, 1.0, 1.0, 1.0, 1.0, 1.0, 1.0, 1.0, 1.0, 1.0, 1.0, 1.0, 1.0, 1.0, 1.0, 1.0, 1.0, 1.0, 1.0, 1.0, 1.0, 1.0, 1.0, 1.0, 1.0, 1.0, 1.0, 1.0, 1.0, 1.0, 1.0, 1.0, 1.0, 1.0, 1.0, 1.0, 1.0, 1.0, 1.0, 1.0, 1.0, 1.0, 1.0, 1.0, 1.0, 1.0, 1.0, 1.0, 1.0, 1.0, 1.0, 1.0, 1.0, 1.0, 1.0, 1.0, 1.0, 1.0, 1.0, 1.0, 1.0, 1.0, 1.0, 1.0, 1.0, 1.0, 1.0, 1.0, 1.0, 1.0, 1.0, 1.0, 1.0, 1.0, 1.0, 1.0, 1.0, 1.0, 1.0, 1.0, 1.0, 1.0, 1.0, 1.0, 1.0, 1.0, 1.0, 1.0, 1.0, 1.0, 1.0, 1.0, 1.0, 1.0, 1.0, 1.0, 1.0, 1.0, 1.0, 1.0, 1.0, 1.0, 1.0, 1.0, 1.0, 1.0, 1.0, 1.0, 1.0, 1.0, 1.0, 1.0, 1.0, 1.0, 1.0, 1.0, 1.0, 1.0, 1.0, 1.0, 1.0, 1.0, 1.0, 1.0, 1.0, 1.0, 1.0, 1.0, 1.0, 1.0, 1.0, 1.0, 1.0, 1.0, 1.0, 1.0, 1.0, 1.0, 1.0, 1.0, 1.0, 1.0, 1.0, 1.0, 1.0, 1.0, 1.0, 1.0, 1.0, 1.0, 1.0, 1.0, 1.0, 1.0, 1.0, 1.0, 1.0, 1.0, 1.0, 1.0, 1.0, 1.0, 1.0, 1.0, 1.0, 1.0, 1.0, 1.0, 1.0, 1.0, 1.0, 1.0, 1.0, 1.0, 1.0, 1.0, 1.0, 1.0, 1.0, 1.0, 1.0, 1.0, 1.0, 1.0, 1.0, 1.0, 1.0, 1.0, 1.0, 1.0, 1.0, 1.0, 1.0, 1.0, 1.0, 1.0, 1.0, 1.0, 1.0, 1.0, 1.0, 1.0, 1.0, 1.0, 1.0, 1.0, 1.0, 1.0, 1.0, 1.0, 1.0, 1.0, 1.0, 1.0, 1.0, 1.0, 1.0, 1.0, 1.0, 1.0, 1.0, 1.0, 1.0, 1.0, 1.0, 1.0, 1.0, 1.0, 1.0, 1.0, 1.0, 1.0, 1.0, 1.0, 1.0, 1.0, 1.0, 1.0, 1.0, 1.0, 1.0, 1.0, 1.0, 1.0, 1.0, 1.0, 1.0, 1.0, 1.0, 1.0, 1.0, 1.0, 1.0, 1.0, 1.0, 1.0, 1.0, 1.0, 1.0, 1.0, 1.0, 1.0, 1.0, 1.0, 1.0, 1.0, 1.0, 1.0, 1.0, 1.0, 1.0, 1.0, 1.0, 1.0, 1.0, 1.0, 1.0, 1.0, 1.0, 1.0, 1.0, 1.0, 1.0, 1.0, 1.0, 1.0, 1.0, 1.0, 1.0, 1.0, 1.0, 1.0, 1.0, 1.0, 1.0, 1.0, 1.0, 1.0, 1.0, 1.0, 1.0, 1.0, 1.0, 1.0, 1.0, 1.0, 1.0, 1.0, 1.0, 1.0, 1.0, 1.0, 1.0, 1.0, 1.0, 1.0, 1.0, 1.0, 1.0, 1.0, 1.0, 1.0, 1.0, 1.0, 1.0, 1.0, 1.0, 1.0, 1.0, 1.0, 1.0, 1.0, 1.0, 1.0, 1.0, 1.0, 1.0, 1.0, 1.0, 1.0, 1.0, 1.0, 1.0, 1.0, 1.0, 1.0, 1.0, 1.0, 1.0, 1.0, 1.0, 1.0, 1.0, 1.0, 1.0, 1.0, 1.0, 1.0, 1.0, 1.0, 1.0, 1.0, 1.0, 1.0, 1.0, 1.0, 1.0, 1.0, 1.0, 1.0, 1.0, 1.0, 1.0, 1.0, 1.0, 1.0, 1.0, 1.0, 1.0, 1.0, 1.0, 1.0, 1.0, 1.0, 1.0, 1.0, 1.0, 1.0, 1.0, 1.0, 1.0, 1.0, 1.0, 1.0, 1.0, 1.0, 1.0, 1.0, 1.0, 1.0, 1.0, 1.0, 1.0, 1.0, 1.0, 1.0, 1.0, 1.0, 1.0, 1.0, 1.0, 1.0, 1.0, 1.0, 1.0, 1.0, 1.0, 1.0, 1.0, 1.0, 1.0, 1.0, 1.0, 1.0, 1.0, 1.0, 1.0, 1.0, 1.0, 1.0, 1.0, 1.0, 1.0, 1.0, 1.0, 1.0, 1.0, 1.0, 1.0, 1.0, 1.0, 1.0, 1.0, 1.0, 1.0, 1.0, 1.0, 1.0, 1.0, 1.0, 1.0, 1.0, 1.0, 1.0, 1.0, 1.0, 1.0, 1.0, 1.0, 1.0, 1.0, 1.0, 1.0, 1.0, 1.0, 1.0, 1.0, 1.0, 1.0, 1.0, 1.0, 1.0, 1.0, 1.0, 1.0, 1.0, 1.0, 1.0, 1.0, 1.0, 1.0, 1.0, 1.0, 1.0, 1.0, 1.0, 1.0, 1.0, 1.0, 1.0, 1.0, 1.0, 1.0, 1.0, 1.0, 1.0, 1.0, 1.0, 1.0, 1.0, 1.0, 1.0, 1.0, 1.0, 1.0, 1.0, 1.0, 1.0, 1.0, 1.0, 1.0, 1.0, 1.0, 1.0, 1.0, 1.0, 1.0, 1.0, 1.0, 1.0, 1.0, 1.0, 1.0, 1.0, 1.0, 1.0, 1.0, 1.0, 1.0, 1.0, 1.0, 1.0, 1.0, 1.0, 1.0, 1.0, 1.0, 1.0, 1.0, 1.0, 1.0, 1.0, 1.0, 1.0, 1.0, 1.0, 1.0, 1.0, 1.0, 1.0, 1.0, 1.0, 1.0, 1.0, 1.0, 1.0, 1.0, 1.0, 1.0, 1.0, 1.0, 1.0, 1.0, 1.0, 1.0, 1.0, 1.0, 1.0, 1.0, 1.0, 1.0, 1.0, 1.0, 1.0, 1.0, 1.0, 1.0, 1.0, 1.0, 1.0, 1.0, 1.0, 1.0, 1.0, 1.0, 1.0, 1.0, 1.0, 1.0, 1.0, 1.0, 1.0, 1.0, 1.0, 1.0, 1.0, 1.0, 1.0, 1.0, 1.0])
me_cube.materials.append(mat_material)
me_cube.materials.append(mat_shipmat_003)
me_cube.use_remesh_preserve_volume = False
me_cube.use_remesh_preserve_attributes = False
me_cube.use_mirror_vertex_groups = False
me_cube.use_mirror_topology = True
me_cube.update()
me_cube_002 = bpy.data.meshes.new('Cube.002')
me_cube_002.from_pydata([(0.5077, -0.1677, -0.199), (0.2502, 0.1055, 0.7128), (0.5106, -0.1699, -0.2354), (0.2899, 0.1377, 0.2135), (0.0, 0.1047, 0.7121), (0.0, -0.124, 0.2127), (0.0, 0.152, 0.3173), (0.0, -0.09362, 0.7122), (0.2493, -0.09272, 1.068), (0.1629, 0.05941, 1.068), (0.0, -0.09358, 1.067), (0.0, 0.1047, 1.067), (0.05856, -0.05366, 1.384), (0.0, -0.05269, 1.404), (0.292, -0.123, -0.4911), (0.292, 0.1376, -0.4911), (0.0, 0.1365, -0.5093), (0.0, -0.1241, -0.492), (0.2283, -0.06532, -0.9479), (0.2283, 0.07935, -0.9479), (0.0, 0.07872, -0.9484), (0.0, -0.06596, -0.9484), (0.5454, -0.1773, -0.3061), (0.7661, -0.02596, -0.7552), (0.5483, -0.1795, -0.3426), (0.8058, 0.006172, -1.254), (0.2139, -0.05639, -0.8112), (0.2139, 0.07036, -0.8112), (0.0, 0.06981, -0.8116), (0.0, -0.05694, -0.8116), (0.0, 0.226, 0.08227), (0.02826, 0.1516, 0.2135), (0.0, 0.2621, -0.297), (0.03953, 0.1459, -0.4911)], [], [(4, 1, 3, 6), (1, 0, 22, 23), (0, 1, 9, 8), (2, 5, 17, 14), (0, 7, 5, 2), (9, 11, 13, 12), (1, 4, 11, 9), (7, 0, 8, 10), (8, 9, 12), (10, 8, 12, 13), (16, 15, 19, 20), (6, 3, 31), (3, 2, 14, 15), (20, 19, 27, 28), (14, 17, 21, 18), (15, 14, 18, 19), (23, 22, 24, 25), (3, 1, 23, 25), (2, 3, 25, 24), (0, 2, 24, 22), (27, 26, 29, 28), (19, 18, 26, 27), (18, 21, 29, 26), (30, 31, 33, 32), (16, 32, 33), (3, 15, 33, 31), (30, 6, 31), (15, 16, 33)])
_uv = me_cube_002.uv_layers.new(name='UVMap')
_uv.uv.foreach_set('vector', [0.08355, 0.5422, 0.08355, 0.5422, 0.08355, 0.5422, 0.08355, 0.5422, 0.6451, 0.241, 0.7376, 0.5907, 0.7405, 0.6308, 0.6854, 0.7903, 0.7376, 0.5907, 0.6451, 0.241, 0.6704, 0.1118, 0.7405, 0.1192, 0.5587, 0.3851, 0.362, 0.5657, 0.3396, 0.3047, 0.4598, 0.2968, 0.5586, 0.3987, 0.3774, 0.7508, 0.362, 0.5657, 0.5587, 0.3851, 0.1258, 0.1212, 0.05676, 0.1172, 0.07457, 0.0, 0.09866, 0.001524, 0.08355, 0.5422, 0.08355, 0.5422, 0.08355, 0.5422, 0.08355, 0.5422, 0.3774, 0.7508, 0.5586, 0.3987, 0.4912, 0.8756, 0.3886, 0.8824, 0.7405, 0.1192, 0.6704, 0.1118, 0.718, 0.0, 0.3886, 0.8824, 0.4912, 0.8756, 0.4222, 0.9983, 0.398, 1.0, 0.009461, 0.7014, 0.1291, 0.7022, 0.0932, 0.8699, 0.0, 0.8642, 0.08355, 0.5422, 0.08355, 0.5422, 0.08355, 0.5422, 1.0, 0.4325, 0.852, 0.2668, 0.8971, 0.17, 1.0, 0.1708, 0.797, 0.5761, 0.797, 0.6609, 0.7405, 0.6558, 0.7405, 0.5764, 0.4598, 0.2968, 0.3396, 0.3047, 0.3243, 0.1359, 0.4182, 0.1296, 1.0, 0.1708, 0.8971, 0.17, 0.9277, 0.0, 0.9849, 0.0004502, 0.6451, 0.1859, 0.5709, 0.3579, 0.5709, 0.3443, 0.6451, 0.0, 0.1486, 0.441, 0.1486, 0.2551, 0.3243, 0.8127, 0.3243, 0.9986, 0.7405, 0.191, 0.852, 0.0, 0.852, 0.5761, 0.7405, 0.2331, 0.5586, 0.3987, 0.5587, 0.3851, 0.5709, 0.3443, 0.5709, 0.3579, 0.8494, 0.6557, 0.797, 0.6556, 0.797, 0.5761, 0.8494, 0.5762, 0.797, 0.7452, 0.797, 0.7986, 0.7405, 0.7959, 0.7405, 0.7491, 0.797, 0.6609, 0.797, 0.7449, 0.7405, 0.7452, 0.7405, 0.6665, 0.08355, 0.5422, 0.08355, 0.5422, 0.08355, 0.5422, 0.08355, 0.5422, 0.08355, 0.5422, 0.08355, 0.5422, 0.08355, 0.5422, 0.08355, 0.5422, 0.08355, 0.5422, 0.08355, 0.5422, 0.08355, 0.5422, 0.08355, 0.5422, 0.08355, 0.5422, 0.08355, 0.5422, 0.08355, 0.5422, 0.08355, 0.5422, 0.08355, 0.5422])
_ca = me_cube_002.color_attributes.new('Col', 'BYTE_COLOR', 'CORNER')
_ca.data.foreach_set('color', [1.0, 1.0, 1.0, 1.0, 1.0, 1.0, 1.0, 1.0, 1.0, 1.0, 1.0, 1.0, 1.0, 1.0, 1.0, 1.0, 1.0, 1.0, 1.0, 1.0, 1.0, 1.0, 1.0, 1.0, 1.0, 1.0, 1.0, 1.0, 1.0, 1.0, 1.0, 1.0, 1.0, 1.0, 1.0, 1.0, 1.0, 1.0, 1.0, 1.0, 1.0, 1.0, 1.0, 1.0, 1.0, 1.0, 1.0, 1.0, 1.0, 1.0, 1.0, 1.0, 1.0, 1.0, 1.0, 1.0, 1.0, 1.0, 1.0, 1.0, 1.0, 1.0, 1.0, 1.0, 1.0, 1.0, 1.0, 1.0, 1.0, 1.0, 1.0, 1.0, 1.0, 1.0, 1.0, 1.0, 1.0, 1.0, 1.0, 1.0, 1.0, 1.0, 1.0, 1.0, 1.0, 1.0, 1.0, 1.0, 1.0, 1.0, 1.0, 1.0, 1.0, 1.0, 1.0, 1.0, 1.0, 1.0, 1.0, 1.0, 1.0, 1.0, 1.0, 1.0, 1.0, 1.0, 1.0, 1.0, 1.0, 1.0, 1.0, 1.0, 1.0, 1.0, 1.0, 1.0, 1.0, 1.0, 1.0, 1.0, 1.0, 1.0, 1.0, 1.0, 1.0, 1.0, 1.0, 1.0, 1.0, 1.0, 1.0, 1.0, 1.0, 1.0, 1.0, 1.0, 1.0, 1.0, 1.0, 1.0, 1.0, 1.0, 1.0, 1.0, 1.0, 1.0, 1.0, 1.0, 1.0, 1.0, 1.0, 1.0, 1.0, 1.0, 1.0, 1.0, 1.0, 1.0, 1.0, 1.0, 1.0, 1.0, 1.0, 1.0, 1.0, 1.0, 1.0, 1.0, 1.0, 1.0, 1.0, 1.0, 1.0, 1.0, 1.0, 1.0, 1.0, 1.0, 1.0, 1.0, 1.0, 1.0, 1.0, 1.0, 1.0, 1.0, 1.0, 1.0, 1.0, 1.0, 1.0, 1.0, 1.0, 1.0, 1.0, 1.0, 1.0, 1.0, 1.0, 1.0, 1.0, 1.0, 1.0, 1.0, 1.0, 1.0, 1.0, 1.0, 1.0, 1.0, 1.0, 1.0, 1.0, 1.0, 1.0, 1.0, 1.0, 1.0, 1.0, 1.0, 1.0, 1.0, 1.0, 1.0, 1.0, 1.0, 1.0, 1.0, 1.0, 1.0, 1.0, 1.0, 1.0, 1.0, 1.0, 1.0, 1.0, 1.0, 1.0, 1.0, 1.0, 1.0, 1.0, 1.0, 1.0, 1.0, 1.0, 1.0, 1.0, 1.0, 1.0, 1.0, 1.0, 1.0, 1.0, 1.0, 1.0, 1.0, 1.0, 1.0, 1.0, 1.0, 1.0, 1.0, 1.0, 1.0, 1.0, 1.0, 1.0, 1.0, 1.0, 1.0, 1.0, 1.0, 1.0, 1.0, 1.0, 1.0, 1.0, 1.0, 1.0, 1.0, 1.0, 1.0, 1.0, 1.0, 1.0, 1.0, 1.0, 1.0, 1.0, 1.0, 1.0, 1.0, 1.0, 1.0, 1.0, 1.0, 1.0, 1.0, 1.0, 1.0, 1.0, 1.0, 1.0, 1.0, 1.0, 1.0, 1.0, 1.0, 1.0, 1.0, 1.0, 1.0, 1.0, 1.0, 1.0, 1.0, 1.0, 1.0, 1.0, 1.0, 1.0, 1.0, 1.0, 1.0, 1.0, 1.0, 1.0, 1.0, 1.0, 1.0, 1.0, 1.0, 1.0, 1.0, 1.0, 1.0, 1.0, 1.0, 1.0, 1.0, 1.0, 1.0, 1.0, 1.0, 1.0, 1.0, 1.0, 1.0, 1.0, 1.0, 1.0, 1.0, 1.0, 1.0, 1.0, 1.0, 1.0, 1.0, 1.0, 1.0, 1.0, 1.0, 1.0, 1.0, 1.0, 1.0, 1.0, 1.0, 1.0, 1.0, 1.0, 1.0, 1.0, 1.0, 1.0, 1.0, 1.0, 1.0, 1.0, 1.0, 1.0, 1.0, 1.0, 1.0, 1.0, 1.0, 1.0, 1.0, 1.0, 1.0, 1.0, 1.0, 1.0, 1.0, 1.0, 1.0, 1.0, 1.0, 1.0, 1.0, 1.0, 1.0, 1.0, 1.0, 1.0, 1.0, 1.0, 1.0, 1.0, 1.0, 1.0, 1.0, 1.0, 1.0, 1.0, 1.0, 1.0, 1.0, 1.0, 1.0, 1.0, 1.0, 1.0, 1.0, 1.0, 1.0])
me_cube_002.materials.append(mat_shipmat_001)
me_cube_002.use_remesh_preserve_volume = False
me_cube_002.use_remesh_preserve_attributes = False
me_cube_002.use_mirror_vertex_groups = False
me_cube_002.update()
me_cube_003 = bpy.data.meshes.new('Cube.003')
me_cube_003.from_pydata([(0.2493, -0.09272, 1.068), (0.1629, 0.05941, 1.068), (0.0, 0.1047, 1.067), (0.05856, -0.05366, 1.384), (0.0, -0.05269, 1.404), (0.05319, -0.05023, 1.38), (0.1539, 0.0588, 1.074), (0.0, 0.1001, 1.074), (0.0, -0.05024, 1.395), (0.2418, -0.08548, 1.074), (0.1643, 0.05104, 1.074), (0.07065, -0.05043, 1.358), (0.0, -0.09271, 1.068)], [], [(3, 1, 6, 5), (1, 2, 7, 6), (4, 3, 5, 8), (0, 1, 10, 9), (1, 3, 11, 10), (3, 0, 9, 11), (12, 0, 3, 4)])
_uv = me_cube_003.uv_layers.new(name='UVMap')
_uv.uv.foreach_set('vector', [0.718, 0.0, 0.6704, 0.1118, 0.6411, 0.1051, 0.635, 0.001343, 0.6704, 0.1118, 0.0, 0.0, 0.03019, 0.004444, 0.6411, 0.1051, 0.0, 0.0, 0.718, 0.0, 0.635, 0.001343, 0.07931, 0.0004287, 0.7405, 0.1192, 0.6704, 0.1118, 0.6742, 0.1099, 0.7371, 0.1165, 0.6704, 0.1118, 0.718, 0.0, 0.7169, 0.009533, 0.6742, 0.1099, 0.718, 0.0, 0.7405, 0.1192, 0.7371, 0.1165, 0.7169, 0.009533, 0.0, 0.0, 0.7405, 0.1192, 0.718, 0.0, 0.0, 0.0])
_ca = me_cube_003.color_attributes.new('Col', 'BYTE_COLOR', 'CORNER')
_ca.data.foreach_set('color', [1.0, 1.0, 1.0, 1.0, 1.0, 1.0, 1.0, 1.0, 1.0, 1.0, 1.0, 1.0, 1.0, 1.0, 1.0, 1.0, 1.0, 1.0, 1.0, 1.0, 1.0, 1.0, 1.0, 1.0, 1.0, 1.0, 1.0, 1.0, 1.0, 1.0, 1.0, 1.0, 1.0, 1.0, 1.0, 1.0, 1.0, 1.0, 1.0, 1.0, 1.0, 1.0, 1.0, 1.0, 1.0, 1.0, 1.0, 1.0, 1.0, 1.0, 1.0, 1.0, 1.0, 1.0, 1.0, 1.0, 1.0, 1.0, 1.0, 1.0, 1.0, 1.0, 1.0, 1.0, 1.0, 1.0, 1.0, 1.0, 1.0, 1.0, 1.0, 1.0, 1.0, 1.0, 1.0, 1.0, 1.0, 1.0, 1.0, 1.0, 1.0, 1.0, 1.0, 1.0, 1.0, 1.0, 1.0, 1.0, 1.0, 1.0, 1.0, 1.0, 1.0, 1.0, 1.0, 1.0, 1.0, 1.0, 1.0, 1.0, 1.0, 1.0, 1.0, 1.0, 1.0, 1.0, 1.0, 1.0, 1.0, 1.0, 1.0, 1.0])
me_cube_003.materials.append(mat_shipmat_002)
me_cube_003.use_remesh_preserve_volume = False
me_cube_003.use_remesh_preserve_attributes = False
me_cube_003.use_mirror_vertex_groups = False
me_cube_003.update()

# ---- objects
ob_cube = bpy.data.objects.new('Cube', me_cube)
ob_cube_001 = bpy.data.objects.new('Cube.001', me_cube_002)
ob_cube_002 = bpy.data.objects.new('Cube.002', me_cube_003)

# ---- transforms, parenting, visibility, modifiers, constraints
ob_cube.location = (0.0, -1.256, -0.1023)
ob_cube.rotation_euler = (-6.283, -0.0, -3.142)
ob_cube.scale = (0.03048, 0.03048, 0.03048)
ob_cube.lock_rotations_4d = False
ob_cube.empty_display_type = 'ARROWS'
ob_cube.lineart.crease_threshold = 0.0
_m = ob_cube.modifiers.new('Mirror', 'MIRROR')
ob_cube_001.location = (0.0, 0.0, 0.0)
ob_cube_001.rotation_euler = (1.571, -6.283, 0.0)
ob_cube_001.lock_rotations_4d = False
ob_cube_001.empty_display_type = 'ARROWS'
ob_cube_001.lineart.crease_threshold = 0.0
_m = ob_cube_001.modifiers.new('Mirror', 'MIRROR')
_m.use_clip = True
ob_cube_002.location = (0.0, 0.0, 0.0)
ob_cube_002.rotation_euler = (1.571, -6.283, 0.0)
ob_cube_002.lock_rotations_4d = False
ob_cube_002.empty_display_type = 'ARROWS'
ob_cube_002.lineart.crease_threshold = 0.0
_m = ob_cube_002.modifiers.new('Mirror', 'MIRROR')
_m.use_clip = True

# ---- collection membership
col_collection.objects.link(ob_cube)
col_collection.objects.link(ob_cube_001)
col_collection.objects.link(ob_cube_002)

# ---- scene / render settings (as saved in the file)
scene.frame_start = 1; scene.frame_end = 250; scene.frame_set(151)
scene.render.engine = 'BLENDER_EEVEE_NEXT'
scene.cycles.use_denoising = False
scene.cycles.samples = 128
scene.cycles.sampling_pattern = 'TABULATED_SOBOL'
scene.cycles.use_adaptive_sampling = False
scene.cycles.use_light_tree = False
scene.view_settings.view_transform = 'Filmic'
bpy.context.view_layer.update()

# ---- added for rendering (the .blend has no active camera and no usable light): camera, sun
cam_auto = bpy.data.cameras.new('AutoCamera')
cam_auto.lens = 50.0
cam_auto.sensor_width = 36.0
cam_auto.clip_end = 1000.0
ob_auto_camera = bpy.data.objects.new('AutoCamera', cam_auto)
scene.collection.objects.link(ob_auto_camera)
ob_auto_camera.location = (2.90618, -3.56283, 2.36627)
ob_auto_camera.rotation_euler = (1.09748, -7.21219e-08, 0.694738)
scene.camera = ob_auto_camera
light_auto_sun = bpy.data.lights.new('AutoSun', 'SUN')
light_auto_sun.energy = 3.0
light_auto_sun.angle = 0.0523599
ob_auto_sun = bpy.data.objects.new('AutoSun', light_auto_sun)
scene.collection.objects.link(ob_auto_sun)
ob_auto_sun.rotation_euler = (0.872665, 0.174533, 0.523599)
bpy.context.view_layer.update()
